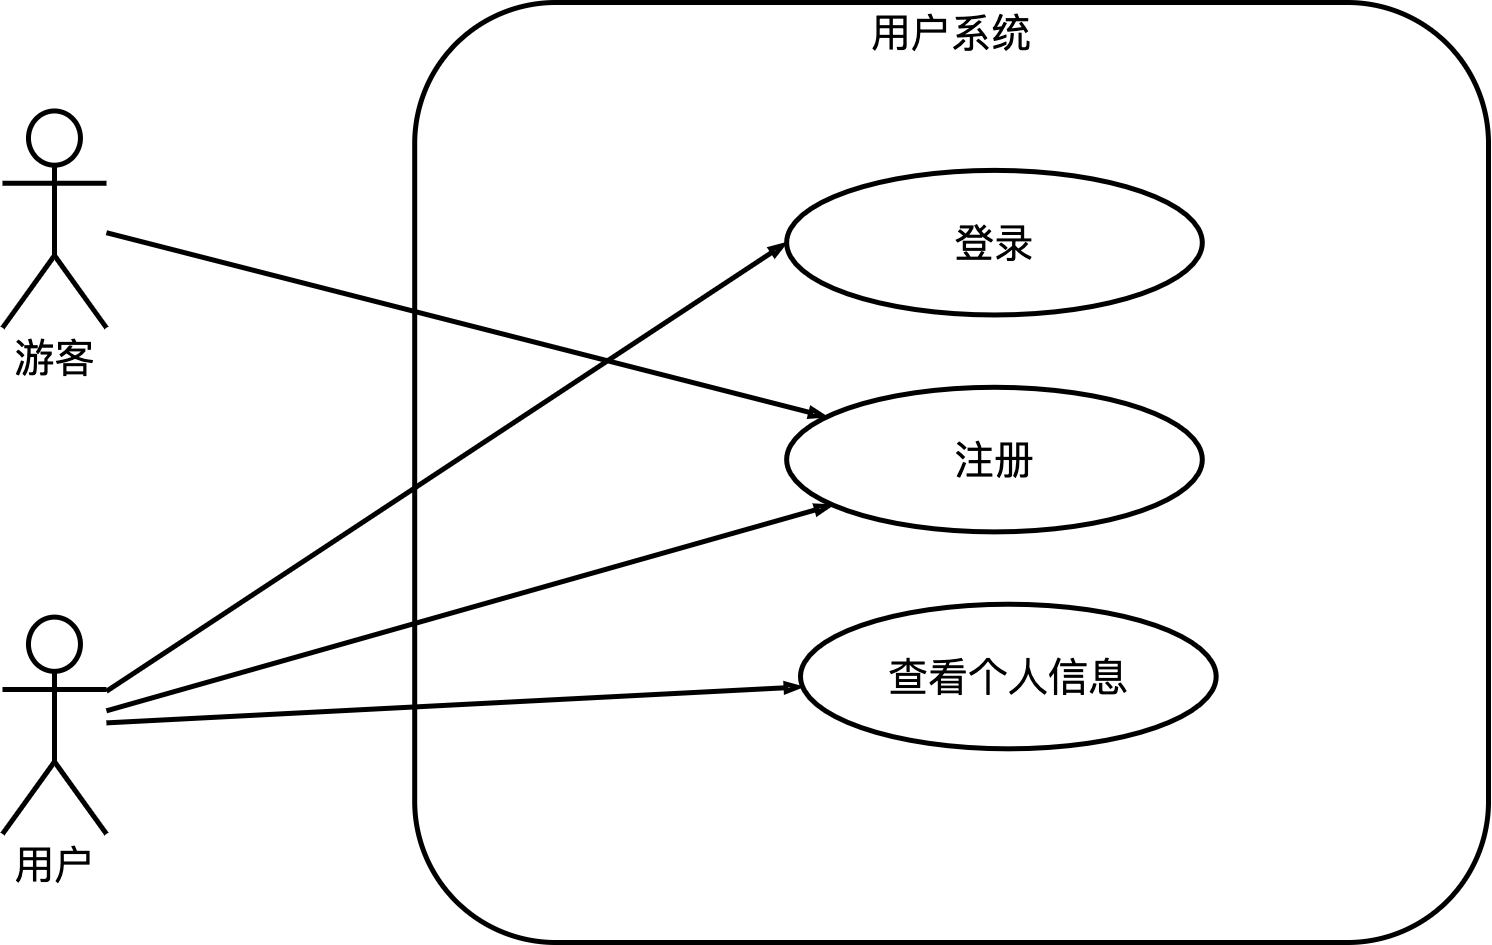

The diagram above was exported from draw.io. Its source (the exported page's mxGraphModel, read from the mxfile embedded in the PNG):
<mxGraphModel dx="3546" dy="2461" grid="1" gridSize="10" guides="1" tooltips="1" connect="1" arrows="1" fold="1" page="1" pageScale="1" pageWidth="827" pageHeight="1169" math="0" shadow="0">
  <root>
    <mxCell id="0" />
    <mxCell id="1" parent="0" />
    <mxCell id="exlh-CDyzzSy1dQOuF_Z-22" value="" style="group;fontSize=40;strokeWidth=5;" vertex="1" connectable="0" parent="1">
      <mxGeometry x="-1590" y="-390" width="1486" height="940" as="geometry" />
    </mxCell>
    <mxCell id="aJQ6uzL6JxAKQiPIEx5t-4" value="用户系统" style="rounded=1;whiteSpace=wrap;html=1;horizontal=1;verticalAlign=top;spacingTop=0;fontSize=40;strokeWidth=5;" parent="exlh-CDyzzSy1dQOuF_Z-22" vertex="1">
      <mxGeometry x="412.2004662004663" width="1073.7995337995342" height="940.0000000000002" as="geometry" />
    </mxCell>
    <mxCell id="Eiskz-Xumw2FYr_PszBJ-1" value="游客" style="shape=umlActor;verticalLabelPosition=bottom;verticalAlign=top;html=1;outlineConnect=0;spacingTop=0;fontSize=40;strokeWidth=5;" parent="exlh-CDyzzSy1dQOuF_Z-22" vertex="1">
      <mxGeometry y="108.46153846153851" width="103.91608391608395" height="216.92307692307702" as="geometry" />
    </mxCell>
    <mxCell id="aJQ6uzL6JxAKQiPIEx5t-3" value="用户" style="shape=umlActor;verticalLabelPosition=bottom;verticalAlign=top;html=1;outlineConnect=0;spacingTop=0;fontSize=40;strokeWidth=5;" parent="exlh-CDyzzSy1dQOuF_Z-22" vertex="1">
      <mxGeometry y="614.6153846153846" width="103.91608391608395" height="216.92307692307702" as="geometry" />
    </mxCell>
    <mxCell id="aJQ6uzL6JxAKQiPIEx5t-5" value="登录" style="ellipse;whiteSpace=wrap;html=1;spacingTop=0;fontSize=40;strokeWidth=5;" parent="exlh-CDyzzSy1dQOuF_Z-22" vertex="1">
      <mxGeometry x="784.1374278254139" y="167.86359890109895" width="415.6643356643358" height="144.6153846153847" as="geometry" />
    </mxCell>
    <mxCell id="aJQ6uzL6JxAKQiPIEx5t-9" style="edgeStyle=none;rounded=0;orthogonalLoop=1;jettySize=auto;html=1;endArrow=blockThin;endFill=0;entryX=0;entryY=0.5;entryDx=0;entryDy=0;spacingTop=0;fontSize=40;strokeWidth=5;" parent="exlh-CDyzzSy1dQOuF_Z-22" source="aJQ6uzL6JxAKQiPIEx5t-3" target="aJQ6uzL6JxAKQiPIEx5t-5" edge="1">
      <mxGeometry relative="1" as="geometry">
        <mxPoint x="554.2191142191143" y="216.92307692307702" as="targetPoint" />
      </mxGeometry>
    </mxCell>
    <mxCell id="aJQ6uzL6JxAKQiPIEx5t-6" value="注册" style="ellipse;whiteSpace=wrap;html=1;spacingTop=0;fontSize=40;strokeWidth=5;" parent="exlh-CDyzzSy1dQOuF_Z-22" vertex="1">
      <mxGeometry x="784.1374278254139" y="384.78667582417586" width="415.6643356643358" height="144.6153846153847" as="geometry" />
    </mxCell>
    <mxCell id="aJQ6uzL6JxAKQiPIEx5t-10" style="edgeStyle=none;rounded=0;orthogonalLoop=1;jettySize=auto;html=1;endArrow=blockThin;endFill=0;spacingTop=0;fontSize=40;strokeWidth=5;" parent="exlh-CDyzzSy1dQOuF_Z-22" source="aJQ6uzL6JxAKQiPIEx5t-3" target="aJQ6uzL6JxAKQiPIEx5t-6" edge="1">
      <mxGeometry relative="1" as="geometry" />
    </mxCell>
    <mxCell id="aJQ6uzL6JxAKQiPIEx5t-7" value="查看个人信息" style="ellipse;whiteSpace=wrap;html=1;spacingTop=0;fontSize=40;strokeWidth=5;" parent="exlh-CDyzzSy1dQOuF_Z-22" vertex="1">
      <mxGeometry x="797.9929056808917" y="601.7097527472532" width="415.6643356643358" height="144.6153846153847" as="geometry" />
    </mxCell>
    <mxCell id="aJQ6uzL6JxAKQiPIEx5t-11" style="edgeStyle=none;rounded=0;orthogonalLoop=1;jettySize=auto;html=1;endArrow=blockThin;endFill=0;spacingTop=0;fontSize=40;strokeWidth=5;" parent="exlh-CDyzzSy1dQOuF_Z-22" source="aJQ6uzL6JxAKQiPIEx5t-3" target="aJQ6uzL6JxAKQiPIEx5t-7" edge="1">
      <mxGeometry relative="1" as="geometry" />
    </mxCell>
    <mxCell id="aJQ6uzL6JxAKQiPIEx5t-8" style="rounded=0;orthogonalLoop=1;jettySize=auto;html=1;endArrow=blockThin;endFill=0;spacingTop=0;fontSize=40;strokeWidth=5;" parent="exlh-CDyzzSy1dQOuF_Z-22" source="Eiskz-Xumw2FYr_PszBJ-1" target="aJQ6uzL6JxAKQiPIEx5t-6" edge="1">
      <mxGeometry relative="1" as="geometry" />
    </mxCell>
  </root>
</mxGraphModel>